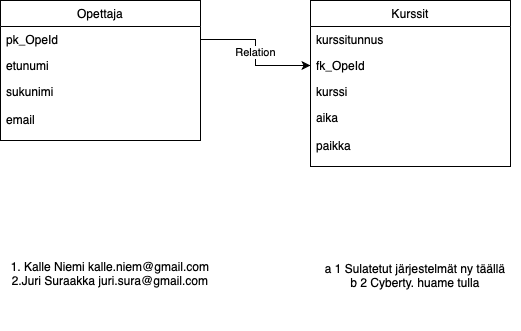

The diagram above was exported from draw.io. Its source (the exported page's mxGraphModel, read from the mxfile embedded in the PNG):
<mxGraphModel dx="400" dy="882" grid="1" gridSize="10" guides="1" tooltips="1" connect="1" arrows="1" fold="1" page="1" pageScale="1" pageWidth="1100" pageHeight="850" background="#ffffff" math="0" shadow="0">
  <root>
    <mxCell id="0" />
    <mxCell id="1" parent="0" />
    <mxCell id="BuwNO6LGJwdWDaQOqDIR-2" value="Opettaja" style="swimlane;fontStyle=0;childLayout=stackLayout;horizontal=1;startSize=26;fillColor=none;horizontalStack=0;resizeParent=1;resizeParentMax=0;resizeLast=0;collapsible=1;marginBottom=0;" vertex="1" parent="1">
      <mxGeometry x="170" y="210" width="200" height="140" as="geometry" />
    </mxCell>
    <mxCell id="BuwNO6LGJwdWDaQOqDIR-3" value="pk_OpeId" style="text;strokeColor=none;fillColor=none;align=left;verticalAlign=top;spacingLeft=4;spacingRight=4;overflow=hidden;rotatable=0;points=[[0,0.5],[1,0.5]];portConstraint=eastwest;" vertex="1" parent="BuwNO6LGJwdWDaQOqDIR-2">
      <mxGeometry y="26" width="200" height="26" as="geometry" />
    </mxCell>
    <mxCell id="BuwNO6LGJwdWDaQOqDIR-4" value="etunumi" style="text;strokeColor=none;fillColor=none;align=left;verticalAlign=top;spacingLeft=4;spacingRight=4;overflow=hidden;rotatable=0;points=[[0,0.5],[1,0.5]];portConstraint=eastwest;" vertex="1" parent="BuwNO6LGJwdWDaQOqDIR-2">
      <mxGeometry y="52" width="200" height="26" as="geometry" />
    </mxCell>
    <mxCell id="BuwNO6LGJwdWDaQOqDIR-5" value="sukunimi&#10;&#10;email" style="text;strokeColor=none;fillColor=none;align=left;verticalAlign=top;spacingLeft=4;spacingRight=4;overflow=hidden;rotatable=0;points=[[0,0.5],[1,0.5]];portConstraint=eastwest;" vertex="1" parent="BuwNO6LGJwdWDaQOqDIR-2">
      <mxGeometry y="78" width="200" height="62" as="geometry" />
    </mxCell>
    <mxCell id="BuwNO6LGJwdWDaQOqDIR-6" value="Kurssit" style="swimlane;fontStyle=0;childLayout=stackLayout;horizontal=1;startSize=26;fillColor=none;horizontalStack=0;resizeParent=1;resizeParentMax=0;resizeLast=0;collapsible=1;marginBottom=0;" vertex="1" parent="1">
      <mxGeometry x="480" y="210" width="200" height="166" as="geometry" />
    </mxCell>
    <mxCell id="BuwNO6LGJwdWDaQOqDIR-7" value="kurssitunnus" style="text;strokeColor=none;fillColor=none;align=left;verticalAlign=top;spacingLeft=4;spacingRight=4;overflow=hidden;rotatable=0;points=[[0,0.5],[1,0.5]];portConstraint=eastwest;" vertex="1" parent="BuwNO6LGJwdWDaQOqDIR-6">
      <mxGeometry y="26" width="200" height="26" as="geometry" />
    </mxCell>
    <mxCell id="BuwNO6LGJwdWDaQOqDIR-10" value="fk_OpeId" style="text;strokeColor=none;fillColor=none;align=left;verticalAlign=top;spacingLeft=4;spacingRight=4;overflow=hidden;rotatable=0;points=[[0,0.5],[1,0.5]];portConstraint=eastwest;" vertex="1" parent="BuwNO6LGJwdWDaQOqDIR-6">
      <mxGeometry y="52" width="200" height="26" as="geometry" />
    </mxCell>
    <mxCell id="BuwNO6LGJwdWDaQOqDIR-8" value="kurssi" style="text;strokeColor=none;fillColor=none;align=left;verticalAlign=top;spacingLeft=4;spacingRight=4;overflow=hidden;rotatable=0;points=[[0,0.5],[1,0.5]];portConstraint=eastwest;" vertex="1" parent="BuwNO6LGJwdWDaQOqDIR-6">
      <mxGeometry y="78" width="200" height="26" as="geometry" />
    </mxCell>
    <mxCell id="BuwNO6LGJwdWDaQOqDIR-9" value="aika&#10;&#10;paikka" style="text;strokeColor=none;fillColor=none;align=left;verticalAlign=top;spacingLeft=4;spacingRight=4;overflow=hidden;rotatable=0;points=[[0,0.5],[1,0.5]];portConstraint=eastwest;" vertex="1" parent="BuwNO6LGJwdWDaQOqDIR-6">
      <mxGeometry y="104" width="200" height="62" as="geometry" />
    </mxCell>
    <mxCell id="BuwNO6LGJwdWDaQOqDIR-11" value="Relation" style="edgeStyle=orthogonalEdgeStyle;rounded=0;orthogonalLoop=1;jettySize=auto;html=1;exitX=1;exitY=0.5;exitDx=0;exitDy=0;entryX=0;entryY=0.5;entryDx=0;entryDy=0;" edge="1" parent="1" source="BuwNO6LGJwdWDaQOqDIR-3" target="BuwNO6LGJwdWDaQOqDIR-10">
      <mxGeometry relative="1" as="geometry" />
    </mxCell>
    <mxCell id="BuwNO6LGJwdWDaQOqDIR-12" value="1. Kalle Niemi kalle.niem@gmail.com&lt;br&gt;2.Juri Suraakka juri.sura@gmail.com" style="text;html=1;strokeColor=none;fillColor=none;align=center;verticalAlign=middle;whiteSpace=wrap;rounded=0;" vertex="1" parent="1">
      <mxGeometry x="170" y="425" width="220" height="115" as="geometry" />
    </mxCell>
    <mxCell id="BuwNO6LGJwdWDaQOqDIR-13" value="a 1 Sulatetut järjestelmät ny täällä&lt;br&gt;b 2 Cyberty. huame tulla" style="text;html=1;strokeColor=none;fillColor=none;align=center;verticalAlign=middle;whiteSpace=wrap;rounded=0;" vertex="1" parent="1">
      <mxGeometry x="480" y="440" width="210" height="90" as="geometry" />
    </mxCell>
  </root>
</mxGraphModel>